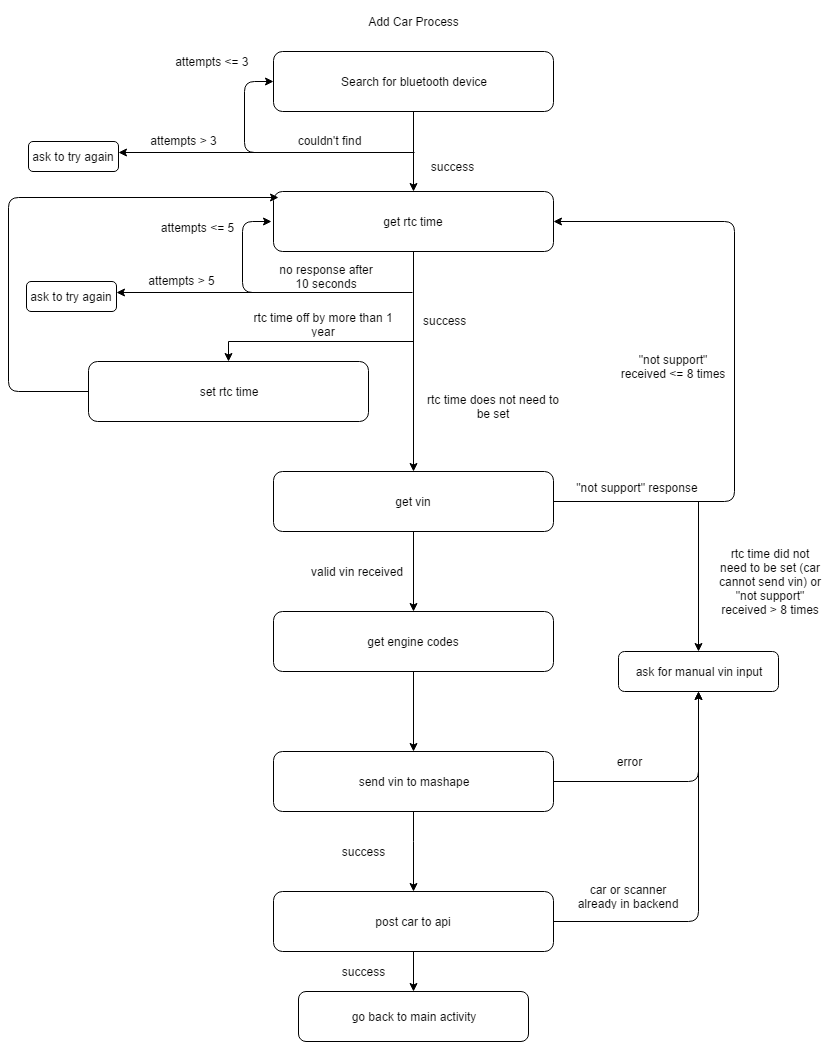

The diagram above was exported from draw.io. Its source (the exported page's mxGraphModel, read from the mxfile embedded in the PNG):
<mxGraphModel dx="1430" dy="759" grid="1" gridSize="10" guides="1" tooltips="1" connect="1" arrows="1" fold="1" page="1" pageScale="1" pageWidth="850" pageHeight="1100" background="#ffffff" math="0" shadow="0">
  <root>
    <mxCell id="0" />
    <mxCell id="1" parent="0" />
    <mxCell id="7b4ce8f2a4c158f2-1" value="Add Car Process" style="text;html=1;strokeColor=none;fillColor=none;align=center;verticalAlign=middle;whiteSpace=wrap;overflow=hidden;" vertex="1" parent="1">
      <mxGeometry x="160" y="30" width="530" height="40" as="geometry" />
    </mxCell>
    <mxCell id="7b4ce8f2a4c158f2-4" value="" style="edgeStyle=orthogonalEdgeStyle;rounded=0;html=1;jettySize=auto;orthogonalLoop=1;" edge="1" parent="1" source="7b4ce8f2a4c158f2-2" target="7b4ce8f2a4c158f2-3">
      <mxGeometry relative="1" as="geometry" />
    </mxCell>
    <mxCell id="7b4ce8f2a4c158f2-2" value="Search for bluetooth device" style="rounded=1;whiteSpace=wrap;html=1;" vertex="1" parent="1">
      <mxGeometry x="285" y="80" width="280" height="60" as="geometry" />
    </mxCell>
    <mxCell id="7b4ce8f2a4c158f2-6" value="" style="edgeStyle=orthogonalEdgeStyle;rounded=0;html=1;jettySize=auto;orthogonalLoop=1;" edge="1" parent="1" source="7b4ce8f2a4c158f2-3" target="7b4ce8f2a4c158f2-5">
      <mxGeometry relative="1" as="geometry">
        <Array as="points">
          <mxPoint x="425" y="370" />
          <mxPoint x="240" y="370" />
        </Array>
      </mxGeometry>
    </mxCell>
    <mxCell id="7b4ce8f2a4c158f2-3" value="get rtc time" style="rounded=1;whiteSpace=wrap;html=1;" vertex="1" parent="1">
      <mxGeometry x="285" y="220" width="280" height="60" as="geometry" />
    </mxCell>
    <mxCell id="7b4ce8f2a4c158f2-8" value="" style="edgeStyle=orthogonalEdgeStyle;rounded=0;html=1;jettySize=auto;orthogonalLoop=1;exitX=0.5;exitY=1;" edge="1" parent="1" source="7b4ce8f2a4c158f2-3" target="7b4ce8f2a4c158f2-7">
      <mxGeometry relative="1" as="geometry">
        <Array as="points">
          <mxPoint x="425" y="520" />
        </Array>
      </mxGeometry>
    </mxCell>
    <mxCell id="7b4ce8f2a4c158f2-5" value="set rtc time" style="rounded=1;whiteSpace=wrap;html=1;" vertex="1" parent="1">
      <mxGeometry x="100" y="390" width="280" height="60" as="geometry" />
    </mxCell>
    <mxCell id="7b4ce8f2a4c158f2-10" value="" style="edgeStyle=orthogonalEdgeStyle;rounded=0;html=1;jettySize=auto;orthogonalLoop=1;" edge="1" parent="1" source="7b4ce8f2a4c158f2-7" target="7b4ce8f2a4c158f2-9">
      <mxGeometry relative="1" as="geometry" />
    </mxCell>
    <mxCell id="7b4ce8f2a4c158f2-7" value="get vin" style="rounded=1;whiteSpace=wrap;html=1;" vertex="1" parent="1">
      <mxGeometry x="285" y="500" width="280" height="60" as="geometry" />
    </mxCell>
    <mxCell id="7b4ce8f2a4c158f2-12" value="" style="edgeStyle=orthogonalEdgeStyle;rounded=0;html=1;jettySize=auto;orthogonalLoop=1;" edge="1" parent="1" source="7b4ce8f2a4c158f2-9" target="7b4ce8f2a4c158f2-11">
      <mxGeometry relative="1" as="geometry" />
    </mxCell>
    <mxCell id="7b4ce8f2a4c158f2-9" value="get engine codes" style="rounded=1;whiteSpace=wrap;html=1;" vertex="1" parent="1">
      <mxGeometry x="285" y="640" width="280" height="60" as="geometry" />
    </mxCell>
    <mxCell id="7b4ce8f2a4c158f2-14" value="" style="edgeStyle=orthogonalEdgeStyle;rounded=0;html=1;jettySize=auto;orthogonalLoop=1;" edge="1" parent="1" source="7b4ce8f2a4c158f2-11" target="7b4ce8f2a4c158f2-13">
      <mxGeometry relative="1" as="geometry">
        <Array as="points">
          <mxPoint x="425" y="870" />
          <mxPoint x="425" y="870" />
        </Array>
      </mxGeometry>
    </mxCell>
    <mxCell id="7b4ce8f2a4c158f2-11" value="send vin to mashape" style="rounded=1;whiteSpace=wrap;html=1;" vertex="1" parent="1">
      <mxGeometry x="285" y="780" width="280" height="60" as="geometry" />
    </mxCell>
    <mxCell id="7b4ce8f2a4c158f2-13" value="post car to api" style="rounded=1;whiteSpace=wrap;html=1;" vertex="1" parent="1">
      <mxGeometry x="285" y="920" width="280" height="60" as="geometry" />
    </mxCell>
    <mxCell id="7b4ce8f2a4c158f2-15" value="" style="endArrow=classic;html=1;entryX=0;entryY=0.5;" edge="1" parent="1" target="7b4ce8f2a4c158f2-2">
      <mxGeometry width="50" height="50" relative="1" as="geometry">
        <mxPoint x="426" y="181" as="sourcePoint" />
        <mxPoint x="291" y="111" as="targetPoint" />
        <Array as="points">
          <mxPoint x="256" y="181" />
          <mxPoint x="256" y="110" />
        </Array>
      </mxGeometry>
    </mxCell>
    <mxCell id="7b4ce8f2a4c158f2-16" value="success" style="text;html=1;strokeColor=none;fillColor=none;align=center;verticalAlign=middle;whiteSpace=wrap;overflow=hidden;" vertex="1" parent="1">
      <mxGeometry x="433" y="185" width="60" height="20" as="geometry" />
    </mxCell>
    <mxCell id="7b4ce8f2a4c158f2-17" value="couldn't find" style="text;html=1;strokeColor=none;fillColor=none;align=center;verticalAlign=middle;whiteSpace=wrap;overflow=hidden;" vertex="1" parent="1">
      <mxGeometry x="290" y="159" width="100" height="20" as="geometry" />
    </mxCell>
    <mxCell id="7b4ce8f2a4c158f2-18" value="" style="endArrow=classic;html=1;exitX=-0.02;exitY=1.2;exitPerimeter=0;" edge="1" parent="1">
      <mxGeometry width="50" height="50" relative="1" as="geometry">
        <mxPoint x="288" y="181" as="sourcePoint" />
        <mxPoint x="130" y="181" as="targetPoint" />
      </mxGeometry>
    </mxCell>
    <mxCell id="7b4ce8f2a4c158f2-19" value="attempts &amp;lt;= 3&amp;nbsp;" style="text;html=1;strokeColor=none;fillColor=none;align=center;verticalAlign=middle;whiteSpace=wrap;overflow=hidden;" vertex="1" parent="1">
      <mxGeometry x="180" y="80" width="90" height="20" as="geometry" />
    </mxCell>
    <mxCell id="7b4ce8f2a4c158f2-20" value="attempts &amp;gt; 3" style="text;html=1;strokeColor=none;fillColor=none;align=center;verticalAlign=middle;whiteSpace=wrap;overflow=hidden;" vertex="1" parent="1">
      <mxGeometry x="150" y="159" width="90" height="20" as="geometry" />
    </mxCell>
    <mxCell id="7b4ce8f2a4c158f2-21" value="ask to try again" style="rounded=1;whiteSpace=wrap;html=1;" vertex="1" parent="1">
      <mxGeometry x="40" y="170" width="90" height="30" as="geometry" />
    </mxCell>
    <mxCell id="7b4ce8f2a4c158f2-22" value="" style="endArrow=classic;html=1;entryX=0;entryY=0.5;" edge="1" parent="1">
      <mxGeometry x="254" y="250" width="50" height="50" as="geometry">
        <mxPoint x="424" y="321" as="sourcePoint" />
        <mxPoint x="283" y="250" as="targetPoint" />
        <Array as="points">
          <mxPoint x="254" y="321" />
          <mxPoint x="254" y="250" />
        </Array>
      </mxGeometry>
    </mxCell>
    <mxCell id="7b4ce8f2a4c158f2-23" value="no response after 10 seconds" style="text;html=1;strokeColor=none;fillColor=none;align=center;verticalAlign=middle;whiteSpace=wrap;overflow=hidden;" vertex="1" parent="1">
      <mxGeometry x="288" y="290" width="100" height="29" as="geometry" />
    </mxCell>
    <mxCell id="7b4ce8f2a4c158f2-24" value="" style="endArrow=classic;html=1;exitX=-0.02;exitY=1.2;exitPerimeter=0;" edge="1" parent="1">
      <mxGeometry x="128" y="321" width="50" height="50" as="geometry">
        <mxPoint x="286" y="321" as="sourcePoint" />
        <mxPoint x="128" y="321" as="targetPoint" />
      </mxGeometry>
    </mxCell>
    <mxCell id="7b4ce8f2a4c158f2-25" value="attempts &amp;lt;= 5" style="text;html=1;strokeColor=none;fillColor=none;align=center;verticalAlign=middle;whiteSpace=wrap;overflow=hidden;" vertex="1" parent="1">
      <mxGeometry x="163" y="246" width="90" height="20" as="geometry" />
    </mxCell>
    <mxCell id="7b4ce8f2a4c158f2-26" value="attempts &amp;gt; 5" style="text;html=1;strokeColor=none;fillColor=none;align=center;verticalAlign=middle;whiteSpace=wrap;overflow=hidden;" vertex="1" parent="1">
      <mxGeometry x="148" y="299" width="90" height="20" as="geometry" />
    </mxCell>
    <mxCell id="7b4ce8f2a4c158f2-27" value="ask to try again" style="rounded=1;whiteSpace=wrap;html=1;" vertex="1" parent="1">
      <mxGeometry x="38" y="310" width="90" height="30" as="geometry" />
    </mxCell>
    <mxCell id="7b4ce8f2a4c158f2-28" value="success" style="text;html=1;resizable=0;points=[];autosize=1;align=left;verticalAlign=top;spacingTop=-4;" vertex="1" parent="1">
      <mxGeometry x="433" y="340" width="60" height="20" as="geometry" />
    </mxCell>
    <mxCell id="7b4ce8f2a4c158f2-37" value="&quot;not support&quot; response" style="text;html=1;strokeColor=none;fillColor=none;align=center;verticalAlign=middle;whiteSpace=wrap;overflow=hidden;" vertex="1" parent="1">
      <mxGeometry x="570" y="501" width="157" height="29" as="geometry" />
    </mxCell>
    <mxCell id="7b4ce8f2a4c158f2-42" value="" style="endArrow=classic;html=1;entryX=1;entryY=0.5;exitX=1;exitY=0.5;" edge="1" parent="1" source="7b4ce8f2a4c158f2-7" target="7b4ce8f2a4c158f2-3">
      <mxGeometry width="50" height="50" relative="1" as="geometry">
        <mxPoint x="426" y="460" as="sourcePoint" />
        <mxPoint x="620" y="310" as="targetPoint" />
        <Array as="points">
          <mxPoint x="746" y="530" />
          <mxPoint x="746" y="250" />
        </Array>
      </mxGeometry>
    </mxCell>
    <mxCell id="7b4ce8f2a4c158f2-43" value="valid vin received" style="text;html=1;strokeColor=none;fillColor=none;align=center;verticalAlign=middle;whiteSpace=wrap;overflow=hidden;" vertex="1" parent="1">
      <mxGeometry x="310" y="590" width="115" height="20" as="geometry" />
    </mxCell>
    <mxCell id="7b4ce8f2a4c158f2-44" value="ask for manual vin input" style="rounded=1;whiteSpace=wrap;html=1;" vertex="1" parent="1">
      <mxGeometry x="630" y="680" width="160" height="40" as="geometry" />
    </mxCell>
    <mxCell id="7b4ce8f2a4c158f2-47" value="" style="endArrow=classic;html=1;entryX=0.5;entryY=0;" edge="1" parent="1" target="7b4ce8f2a4c158f2-44">
      <mxGeometry width="50" height="50" relative="1" as="geometry">
        <mxPoint x="710" y="530" as="sourcePoint" />
        <mxPoint x="740" y="460" as="targetPoint" />
      </mxGeometry>
    </mxCell>
    <mxCell id="7b4ce8f2a4c158f2-48" value="rtc time did not need to be set (car cannot send vin) or &quot;not support&quot; received &amp;gt; 8 times" style="text;html=1;strokeColor=none;fillColor=none;align=center;verticalAlign=middle;whiteSpace=wrap;overflow=hidden;" vertex="1" parent="1">
      <mxGeometry x="727" y="570" width="110" height="80" as="geometry" />
    </mxCell>
    <mxCell id="7b4ce8f2a4c158f2-49" value="&quot;not support&quot; received &amp;lt;= 8 times" style="text;html=1;strokeColor=none;fillColor=none;align=center;verticalAlign=middle;whiteSpace=wrap;overflow=hidden;" vertex="1" parent="1">
      <mxGeometry x="630" y="370" width="110" height="50" as="geometry" />
    </mxCell>
    <mxCell id="7b4ce8f2a4c158f2-50" value="rtc time does not need to be set" style="text;html=1;strokeColor=none;fillColor=none;align=center;verticalAlign=middle;whiteSpace=wrap;overflow=hidden;" vertex="1" parent="1">
      <mxGeometry x="430" y="420" width="150" height="30" as="geometry" />
    </mxCell>
    <mxCell id="7b4ce8f2a4c158f2-51" value="" style="endArrow=classic;html=1;exitX=0;exitY=0.5;entryX=0.018;entryY=0.1;entryPerimeter=0;" edge="1" parent="1" source="7b4ce8f2a4c158f2-5" target="7b4ce8f2a4c158f2-3">
      <mxGeometry width="50" height="50" relative="1" as="geometry">
        <mxPoint x="50" y="440" as="sourcePoint" />
        <mxPoint x="100" y="390" as="targetPoint" />
        <Array as="points">
          <mxPoint x="20" y="420" />
          <mxPoint x="20" y="226" />
        </Array>
      </mxGeometry>
    </mxCell>
    <mxCell id="7b4ce8f2a4c158f2-52" value="" style="endArrow=classic;html=1;entryX=0.5;entryY=1;exitX=1;exitY=0.5;" edge="1" parent="1" source="7b4ce8f2a4c158f2-11" target="7b4ce8f2a4c158f2-44">
      <mxGeometry width="50" height="50" relative="1" as="geometry">
        <mxPoint x="426" y="870" as="sourcePoint" />
        <mxPoint x="706" y="610" as="targetPoint" />
        <Array as="points">
          <mxPoint x="710" y="810" />
        </Array>
      </mxGeometry>
    </mxCell>
    <mxCell id="7b4ce8f2a4c158f2-53" value="success" style="text;html=1;strokeColor=none;fillColor=none;align=center;verticalAlign=middle;whiteSpace=wrap;overflow=hidden;" vertex="1" parent="1">
      <mxGeometry x="340" y="870" width="68" height="20" as="geometry" />
    </mxCell>
    <mxCell id="7b4ce8f2a4c158f2-54" value="success" style="text;html=1;strokeColor=none;fillColor=none;align=center;verticalAlign=middle;whiteSpace=wrap;overflow=hidden;" vertex="1" parent="1">
      <mxGeometry x="340" y="990" width="68" height="20" as="geometry" />
    </mxCell>
    <mxCell id="7b4ce8f2a4c158f2-55" value="go back to main activity" style="rounded=1;whiteSpace=wrap;html=1;" vertex="1" parent="1">
      <mxGeometry x="310" y="1020" width="230" height="50" as="geometry" />
    </mxCell>
    <mxCell id="7b4ce8f2a4c158f2-56" value="" style="endArrow=classic;html=1;exitX=0.5;exitY=1;entryX=0.5;entryY=0;" edge="1" parent="1" source="7b4ce8f2a4c158f2-13" target="7b4ce8f2a4c158f2-55">
      <mxGeometry width="50" height="50" relative="1" as="geometry">
        <mxPoint x="640" y="1020" as="sourcePoint" />
        <mxPoint x="690" y="970" as="targetPoint" />
      </mxGeometry>
    </mxCell>
    <mxCell id="7b4ce8f2a4c158f2-57" value="" style="endArrow=classic;html=1;entryX=0.5;entryY=1;exitX=1;exitY=0.5;" edge="1" parent="1" source="7b4ce8f2a4c158f2-13" target="7b4ce8f2a4c158f2-44">
      <mxGeometry width="50" height="50" relative="1" as="geometry">
        <mxPoint x="570" y="940" as="sourcePoint" />
        <mxPoint x="610" y="920" as="targetPoint" />
        <Array as="points">
          <mxPoint x="710" y="950" />
        </Array>
      </mxGeometry>
    </mxCell>
    <mxCell id="7b4ce8f2a4c158f2-58" value="error" style="text;html=1;strokeColor=none;fillColor=none;align=center;verticalAlign=middle;whiteSpace=wrap;overflow=hidden;" vertex="1" parent="1">
      <mxGeometry x="620" y="780" width="40" height="20" as="geometry" />
    </mxCell>
    <mxCell id="7b4ce8f2a4c158f2-59" value="car or scanner already in backend" style="text;html=1;strokeColor=none;fillColor=none;align=center;verticalAlign=middle;whiteSpace=wrap;overflow=hidden;" vertex="1" parent="1">
      <mxGeometry x="580" y="910" width="120" height="30" as="geometry" />
    </mxCell>
    <mxCell id="7b4ce8f2a4c158f2-60" value="rtc time off by more than 1 year" style="text;html=1;strokeColor=none;fillColor=none;align=center;verticalAlign=middle;whiteSpace=wrap;overflow=hidden;" vertex="1" parent="1">
      <mxGeometry x="260" y="338" width="150" height="30" as="geometry" />
    </mxCell>
  </root>
</mxGraphModel>